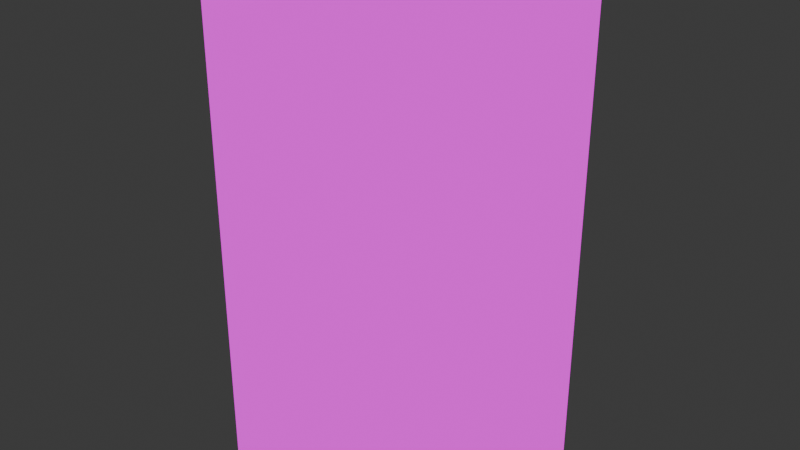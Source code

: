 # Source: tower.blend  (saved by Blender 4.0.36; exported with 4.5.12 LTS)
import bpy
from mathutils import Matrix  # noqa: F401  (used for matrix-valued properties, if any)

bpy.ops.wm.read_factory_settings(use_empty=True)
scene = bpy.context.scene
scene.name = 'Scene'

# ---- collections
col_collection = bpy.data.collections.new('Collection'); scene.collection.children.link(col_collection)

# ---- images (referenced by path relative to the original .blend; pixels are not part of the script)
import os
ASSET_DIR = os.environ.get("B2B_ASSET_DIR", "")  # directory of the original .blend (textures are referenced by path, not embedded)
HERE = os.path.dirname(os.path.abspath(__file__))  # packed textures are extracted next to this script under _unpacked/

def load_image(name, relpath, width, height, colorspace="sRGB"):
    """Load a texture the original file referenced (path relative to the .blend, or extracted next to this script)."""
    p = next((c for c in (os.path.join(HERE, relpath), os.path.join(ASSET_DIR, relpath)) if relpath and os.path.exists(c)), "")
    if p:
        img = bpy.data.images.load(p, check_existing=True)
        img.name = name
    else:  # same state as the original file: an image datablock whose file is absent (Cycles renders it pink)
        img = bpy.data.images.new(name, width, height)
        img.source = "FILE"
        img.filepath = "//" + (relpath or name)
    img.colorspace_settings.name = colorspace
    return img
img_towermap_png = load_image('towermap.png', 'towermap.png', 1024, 1024, 'sRGB')
img_towermap_png_001 = load_image('towermap.png.001', 'towermap.png', 1024, 1024, 'sRGB')

# ---- materials (node trees are filled in below, after node groups)
mat_material_001 = bpy.data.materials.new('Material.001')
mat_material_001.use_transparent_shadow = False

# ---- material node trees
mat_material_001.use_nodes = True; mat_material_001.node_tree.nodes.clear()
_N = mat_material_001.node_tree.nodes; _L = mat_material_001.node_tree.links
n0 = _N.new('ShaderNodeMixShader'); n0.name = 'Mix Shader.001'; n0.location = (1676, 1083)
n0.inputs[0].default_value = 1.0
n1 = _N.new('ShaderNodeTexImage'); n1.name = 'Image Texture.001'; n1.location = (1033, 1294)
n1.image = img_towermap_png
n1.interpolation = 'Closest'
n2 = _N.new('ShaderNodeBsdfPrincipled'); n2.name = 'Principled BSDF.001'; n2.location = (1356, 1309)
n2.inputs[2].default_value = 1.0
n2.inputs[3].default_value = 1.45
n3 = _N.new('ShaderNodeTexImage'); n3.name = 'Image Texture'; n3.location = (-405, 581)
n3.image = img_towermap_png_001
n3.interpolation = 'Closest'
n4 = _N.new('ShaderNodeSeparateColor'); n4.name = 'Separate Color'; n4.location = (294, 895)
n5 = _N.new('ShaderNodeShaderToRGB'); n5.name = 'Shader to RGB'; n5.location = (121, 800)
n6 = _N.new('ShaderNodeMath'); n6.name = 'Math'; n6.location = (640, 796)
n6.operation = 'CEIL'
n6.use_clamp = True
n7 = _N.new('ShaderNodeMix'); n7.name = 'Mix'; n7.location = (822, 962)
n7.inputs[0].default_value = 0.0
n8 = _N.new('ShaderNodeMapRange'); n8.name = 'Map Range'; n8.location = (462, 951)
n8.interpolation_type = 'STEPPED'
n8.inputs[1].default_value = 0.01
n8.inputs[5].default_value = 80.0
n9 = _N.new('ShaderNodeBsdfDiffuse'); n9.name = 'Diffuse BSDF'; n9.location = (-53, 753)
n10 = _N.new('ShaderNodeMix'); n10.name = 'Mix.002'; n10.location = (460, 606)
n10.data_type = 'RGBA'
n10.inputs[0].default_value = 0.8533
n10.inputs[7].default_value = (0.001668, 0.007015, 0.01395, 1.0)
n11 = _N.new('ShaderNodeMix'); n11.name = 'Mix.001'; n11.location = (1051, 868)
n11.data_type = 'RGBA'
n12 = _N.new('ShaderNodeOutputMaterial'); n12.name = 'Material Output.001'; n12.location = (1326, 882)
_L.new(n4.outputs[2], n8.inputs[0])
_L.new(n5.outputs[0], n4.inputs[0])
_L.new(n8.outputs[0], n6.inputs[0])
_L.new(n7.outputs[0], n11.inputs[0])
_L.new(n6.outputs[0], n7.inputs[2])
_L.new(n8.outputs[0], n7.inputs[3])
_L.new(n10.outputs[2], n11.inputs[6])
_L.new(n9.outputs[0], n5.inputs[0])
_L.new(n2.outputs[0], n0.inputs[1])
_L.new(n3.outputs[0], n9.inputs[0])
_L.new(n3.outputs[0], n10.inputs[6])
_L.new(n3.outputs[0], n11.inputs[7])
_L.new(n1.outputs[0], n2.inputs[0])
_L.new(n11.outputs[2], n12.inputs[0])
n12.is_active_output = True

# ---- world
world_world = bpy.data.worlds.new('World'); scene.world = world_world
world_world.use_nodes = True; world_world.node_tree.nodes.clear()
_N = world_world.node_tree.nodes; _L = world_world.node_tree.links
n0 = _N.new('ShaderNodeOutputWorld'); n0.name = 'World Output'; n0.location = (300, 300)
n1 = _N.new('ShaderNodeBackground'); n1.name = 'Background'; n1.location = (10, 300)
n1.inputs[0].default_value = (0.05088, 0.05088, 0.05088, 1.0)
_L.new(n1.outputs[0], n0.inputs[0])
n0.is_active_output = True
world_world.color = (0.05088, 0.05088, 0.05088)
world_world.use_sun_shadow = False
world_world.sun_shadow_jitter_overblur = 0.0

# ---- meshes
me_cube_002 = bpy.data.meshes.new('Cube.002')
me_cube_002.from_pydata([(-0.7371, -1.222, -0.05957), (-1.222, -0.7371, -0.05957), (-1.222, -0.7371, 4.139), (-0.7371, -1.222, 4.139), (-1.222, 0.7371, -0.05957), (-0.7371, 1.222, -0.05957), (-0.7371, 1.222, 4.139), (-1.222, 0.7371, 4.139), (1.222, -0.7371, -0.05957), (0.7371, -1.222, -0.05957), (0.7371, -1.222, 4.139), (1.222, -0.7371, 4.139), (0.7371, 1.222, -0.05957), (1.222, 0.7371, -0.05957), (1.222, 0.7371, 4.139), (0.7371, 1.222, 4.139)], [], [(9, 10, 3, 0), (13, 14, 11, 8), (14, 15, 6, 7, 2, 3, 10, 11), (1, 2, 7, 4), (5, 6, 15, 12), (0, 3, 2, 1), (6, 5, 4, 7), (14, 13, 12, 15), (10, 9, 8, 11), (4, 5, 12, 13, 8, 9, 0, 1)])
_uv = me_cube_002.uv_layers.new(name='UVMap')
_uv.uv.foreach_set('vector', [0.3591, 0.5483, 0.3591, 0.8442, 0.2552, 0.8442, 0.2552, 0.5483, 0.5106, 0.5481, 0.5106, 0.8441, 0.4067, 0.8441, 0.4067, 0.5481, 0.485, 0.2344, 0.5235, 0.1959, 0.6406, 0.1959, 0.6791, 0.2344, 0.6791, 0.3515, 0.6406, 0.39, 0.5235, 0.39, 0.485, 0.3515, 0.375, 0.04961, 0.625, 0.04961, 0.625, 0.2004, 0.375, 0.2004, 0.375, 0.2996, 0.625, 0.2996, 0.625, 0.4504, 0.375, 0.4504, 0.2552, 0.5483, 0.2552, 0.8442, 0.2068, 0.8442, 0.2068, 0.5483, 0.625, 0.2996, 0.375, 0.2996, 0.375, 0.2004, 0.625, 0.2004, 0.625, 0.5496, 0.375, 0.5496, 0.375, 0.4504, 0.625, 0.4504, 0.3591, 0.8442, 0.3591, 0.5483, 0.4074, 0.5483, 0.4074, 0.8442, 0.125, 0.5496, 0.1746, 0.5, 0.3254, 0.5, 0.375, 0.5496, 0.375, 0.7004, 0.3254, 0.75, 0.1746, 0.75, 0.125, 0.7004])
me_cube_002.materials.append(mat_material_001)
me_cube_002.use_paint_bone_selection = False
me_cube_002.use_paint_mask = True
me_cube_002.update()

# ---- objects
ob_cube_001 = bpy.data.objects.new('Cube.001', me_cube_002)

# ---- transforms, parenting, visibility, modifiers, constraints
ob_cube_001.location = (0.0, 0.0, 0.0)

# ---- collection membership
col_collection.objects.link(ob_cube_001)

# ---- scene / render settings (as saved in the file)
scene.frame_start = 1; scene.frame_end = 250; scene.frame_set(1)
scene.render.engine = 'BLENDER_EEVEE_NEXT'
scene.cycles.sampling_pattern = 'TABULATED_SOBOL'
bpy.context.view_layer.update()

# ---- added for rendering (the .blend has no active camera and no usable light): camera, sun
cam_auto = bpy.data.cameras.new('AutoCamera')
cam_auto.lens = 50.0
cam_auto.sensor_width = 36.0
cam_auto.clip_end = 1000.0
ob_auto_camera = bpy.data.objects.new('AutoCamera', cam_auto)
scene.collection.objects.link(ob_auto_camera)
ob_auto_camera.location = (5.03176, -6.03812, 6.06517)
ob_auto_camera.rotation_euler = (1.09748, -7.21219e-08, 0.694738)
scene.camera = ob_auto_camera
light_auto_sun = bpy.data.lights.new('AutoSun', 'SUN')
light_auto_sun.energy = 3.0
light_auto_sun.angle = 0.0523599
ob_auto_sun = bpy.data.objects.new('AutoSun', light_auto_sun)
scene.collection.objects.link(ob_auto_sun)
ob_auto_sun.rotation_euler = (0.872665, 0.174533, 0.523599)
bpy.context.view_layer.update()
